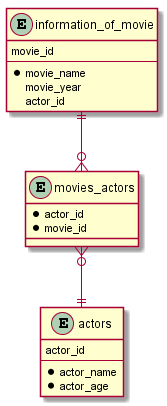

The diagram above was rendered by PlantUML. Its source (embedded in the PNG):
@startuml

entity "information_of_movie" as i {
movie_id
--
* movie_name
movie_year
actor_id
}

entity "actors" as a {
actor_id
--
* actor_name
* actor_age
}

entity "movies_actors" as ma
{
* actor_id
* movie_id
}

i  ||--o{ ma
ma }o--|| a

@enduml